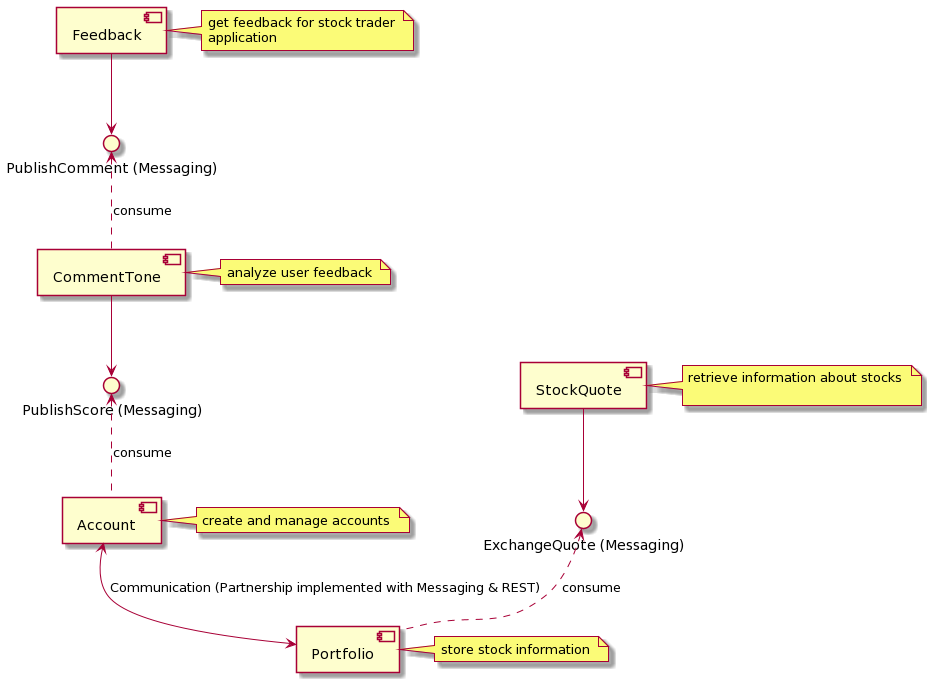

The diagram above was rendered by PlantUML. Its source (embedded in the PNG):
@startuml
skinparam componentStyle uml2

component [Portfolio]
note right of [Portfolio]
store stock information 
end note
component [Account]
note right of [Account]
create and manage accounts 
end note
component [StockQuote]
note right of [StockQuote]
retrieve information about stocks 

end note
component [Feedback]
note right of [Feedback]
get feedback for stock trader 
application 
end note
component [CommentTone]
note right of [CommentTone]
analyze user feedback 
end note

[Account]<-->[Portfolio] : Communication (Partnership implemented with Messaging & REST)

interface "ExchangeQuote (Messaging)" as ExchangeQuote
[StockQuote] --> ExchangeQuote
ExchangeQuote <.. [Portfolio] : consume

interface "PublishComment (Messaging)" as PublishComment
[Feedback] --> PublishComment
PublishComment <.. [CommentTone] : consume

interface "PublishScore (Messaging)" as PublishScore
[CommentTone] --> PublishScore
PublishScore <.. [Account] : consume
@enduml